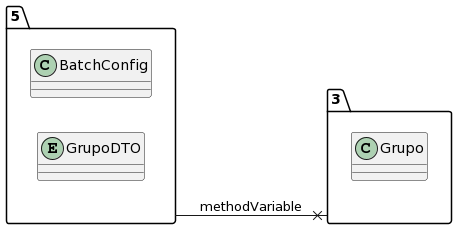

The diagram above was rendered by PlantUML. Its source (embedded in the PNG):
@startuml
allow_mixing
left to right direction
package "5"{
class BatchConfig
entity GrupoDTO

}
package "3"{
class Grupo

}
"5" --x "3":methodVariable
@enduml